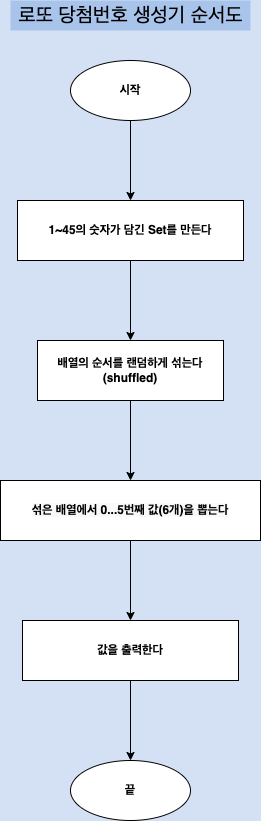

The diagram above was exported from draw.io. Its source (the exported page's mxGraphModel, read from the mxfile embedded in the PNG):
<mxGraphModel dx="946" dy="470" grid="1" gridSize="10" guides="1" tooltips="1" connect="1" arrows="1" fold="1" page="1" pageScale="1" pageWidth="827" pageHeight="1169" background="#D4E1F5" math="0" shadow="0">
  <root>
    <mxCell id="NtosqdxPYmQauMBzGQVj-0" />
    <mxCell id="NtosqdxPYmQauMBzGQVj-1" parent="NtosqdxPYmQauMBzGQVj-0" />
    <mxCell id="NtosqdxPYmQauMBzGQVj-4" value="" style="edgeStyle=orthogonalEdgeStyle;rounded=0;orthogonalLoop=1;jettySize=auto;html=1;fontSize=12;fontStyle=1" parent="NtosqdxPYmQauMBzGQVj-1" source="NtosqdxPYmQauMBzGQVj-2" target="NtosqdxPYmQauMBzGQVj-3" edge="1">
      <mxGeometry relative="1" as="geometry" />
    </mxCell>
    <mxCell id="NtosqdxPYmQauMBzGQVj-2" value="시작" style="ellipse;whiteSpace=wrap;html=1;rounded=0;fontSize=12;fontStyle=1" parent="NtosqdxPYmQauMBzGQVj-1" vertex="1">
      <mxGeometry x="354" y="80" width="120" height="60" as="geometry" />
    </mxCell>
    <mxCell id="NtosqdxPYmQauMBzGQVj-6" value="" style="edgeStyle=orthogonalEdgeStyle;rounded=0;orthogonalLoop=1;jettySize=auto;html=1;fontSize=12;fontStyle=1" parent="NtosqdxPYmQauMBzGQVj-1" source="NtosqdxPYmQauMBzGQVj-3" target="NtosqdxPYmQauMBzGQVj-5" edge="1">
      <mxGeometry relative="1" as="geometry" />
    </mxCell>
    <mxCell id="NtosqdxPYmQauMBzGQVj-3" value="1~45의 숫자가 담긴 Set를 만든다" style="whiteSpace=wrap;html=1;rounded=0;fontStyle=1" parent="NtosqdxPYmQauMBzGQVj-1" vertex="1">
      <mxGeometry x="301" y="220" width="226" height="60" as="geometry" />
    </mxCell>
    <mxCell id="NtosqdxPYmQauMBzGQVj-8" value="" style="edgeStyle=orthogonalEdgeStyle;rounded=0;orthogonalLoop=1;jettySize=auto;html=1;fontSize=12;fontStyle=1" parent="NtosqdxPYmQauMBzGQVj-1" source="NtosqdxPYmQauMBzGQVj-5" target="NtosqdxPYmQauMBzGQVj-7" edge="1">
      <mxGeometry relative="1" as="geometry" />
    </mxCell>
    <mxCell id="NtosqdxPYmQauMBzGQVj-5" value="배열의 순서를 랜덤하게 섞는다&lt;br&gt;(shuffled)" style="whiteSpace=wrap;html=1;rounded=0;fontStyle=1" parent="NtosqdxPYmQauMBzGQVj-1" vertex="1">
      <mxGeometry x="321" y="360" width="186" height="60" as="geometry" />
    </mxCell>
    <mxCell id="NtosqdxPYmQauMBzGQVj-10" value="" style="edgeStyle=orthogonalEdgeStyle;rounded=0;orthogonalLoop=1;jettySize=auto;html=1;fontSize=12;fontStyle=1" parent="NtosqdxPYmQauMBzGQVj-1" source="NtosqdxPYmQauMBzGQVj-7" target="NtosqdxPYmQauMBzGQVj-9" edge="1">
      <mxGeometry relative="1" as="geometry" />
    </mxCell>
    <mxCell id="NtosqdxPYmQauMBzGQVj-7" value="&lt;span style=&quot;color: rgb(0 , 0 , 0) ; font-family: &amp;#34;helvetica&amp;#34; ; font-size: 12px ; font-style: normal ; font-weight: 700 ; letter-spacing: normal ; text-align: center ; text-indent: 0px ; text-transform: none ; word-spacing: 0px ; background-color: rgb(248 , 249 , 250) ; display: inline ; float: none&quot;&gt;섞은 배열에서 0...5번째 값(6개)을 뽑는다&lt;br&gt;&lt;/span&gt;" style="whiteSpace=wrap;html=1;rounded=0;fontStyle=1" parent="NtosqdxPYmQauMBzGQVj-1" vertex="1">
      <mxGeometry x="284" y="500" width="260" height="60" as="geometry" />
    </mxCell>
    <mxCell id="NtosqdxPYmQauMBzGQVj-12" value="" style="edgeStyle=orthogonalEdgeStyle;rounded=0;orthogonalLoop=1;jettySize=auto;html=1;fontSize=12;fontStyle=1" parent="NtosqdxPYmQauMBzGQVj-1" source="NtosqdxPYmQauMBzGQVj-9" edge="1">
      <mxGeometry relative="1" as="geometry">
        <mxPoint x="414" y="780" as="targetPoint" />
      </mxGeometry>
    </mxCell>
    <mxCell id="NtosqdxPYmQauMBzGQVj-9" value="값을 출력한다" style="whiteSpace=wrap;html=1;rounded=0;fontStyle=1" parent="NtosqdxPYmQauMBzGQVj-1" vertex="1">
      <mxGeometry x="306" y="640" width="216" height="60" as="geometry" />
    </mxCell>
    <mxCell id="NtosqdxPYmQauMBzGQVj-13" value="끝" style="ellipse;whiteSpace=wrap;html=1;rounded=0;fontStyle=1" parent="NtosqdxPYmQauMBzGQVj-1" vertex="1">
      <mxGeometry x="354" y="780" width="120" height="60" as="geometry" />
    </mxCell>
    <mxCell id="skIfpxmr7yMf-riiU_aC-1" value="로또 당첨번호 생성기 순서도" style="text;html=1;align=center;verticalAlign=middle;resizable=0;points=[];autosize=1;strokeColor=none;fillColor=#A9C4EB;fontSize=20;" parent="NtosqdxPYmQauMBzGQVj-1" vertex="1">
      <mxGeometry x="294" y="20" width="240" height="30" as="geometry" />
    </mxCell>
  </root>
</mxGraphModel>